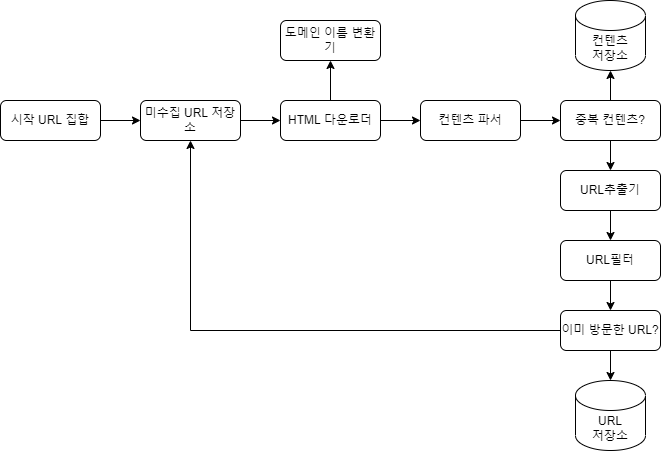

The diagram above was exported from draw.io. Its source (the exported page's mxGraphModel, read from the mxfile embedded in the PNG):
<mxGraphModel dx="1038" dy="579" grid="1" gridSize="10" guides="1" tooltips="1" connect="1" arrows="1" fold="1" page="1" pageScale="1" pageWidth="1169" pageHeight="827" math="0" shadow="0">
  <root>
    <mxCell id="0" />
    <mxCell id="1" parent="0" />
    <mxCell id="WMSHYQxPqwQRCeA-bCPg-3" value="" style="edgeStyle=orthogonalEdgeStyle;rounded=0;orthogonalLoop=1;jettySize=auto;html=1;" parent="1" source="WMSHYQxPqwQRCeA-bCPg-1" target="WMSHYQxPqwQRCeA-bCPg-2" edge="1">
      <mxGeometry relative="1" as="geometry" />
    </mxCell>
    <mxCell id="WMSHYQxPqwQRCeA-bCPg-1" value="시작 URL 집합" style="rounded=1;whiteSpace=wrap;html=1;" parent="1" vertex="1">
      <mxGeometry x="70" y="190" width="100" height="40" as="geometry" />
    </mxCell>
    <mxCell id="WMSHYQxPqwQRCeA-bCPg-5" value="" style="edgeStyle=orthogonalEdgeStyle;rounded=0;orthogonalLoop=1;jettySize=auto;html=1;" parent="1" source="WMSHYQxPqwQRCeA-bCPg-2" target="WMSHYQxPqwQRCeA-bCPg-4" edge="1">
      <mxGeometry relative="1" as="geometry" />
    </mxCell>
    <mxCell id="WMSHYQxPqwQRCeA-bCPg-2" value="미수집 URL 저장소" style="rounded=1;whiteSpace=wrap;html=1;" parent="1" vertex="1">
      <mxGeometry x="210" y="190" width="100" height="40" as="geometry" />
    </mxCell>
    <mxCell id="WMSHYQxPqwQRCeA-bCPg-7" value="" style="edgeStyle=orthogonalEdgeStyle;rounded=0;orthogonalLoop=1;jettySize=auto;html=1;" parent="1" source="WMSHYQxPqwQRCeA-bCPg-4" target="WMSHYQxPqwQRCeA-bCPg-6" edge="1">
      <mxGeometry relative="1" as="geometry" />
    </mxCell>
    <mxCell id="WMSHYQxPqwQRCeA-bCPg-9" value="" style="edgeStyle=orthogonalEdgeStyle;rounded=0;orthogonalLoop=1;jettySize=auto;html=1;" parent="1" source="WMSHYQxPqwQRCeA-bCPg-4" target="WMSHYQxPqwQRCeA-bCPg-8" edge="1">
      <mxGeometry relative="1" as="geometry" />
    </mxCell>
    <mxCell id="WMSHYQxPqwQRCeA-bCPg-4" value="HTML 다운로더" style="rounded=1;whiteSpace=wrap;html=1;" parent="1" vertex="1">
      <mxGeometry x="350" y="190" width="100" height="40" as="geometry" />
    </mxCell>
    <mxCell id="WMSHYQxPqwQRCeA-bCPg-6" value="도메인 이름 변환기" style="rounded=1;whiteSpace=wrap;html=1;" parent="1" vertex="1">
      <mxGeometry x="350" y="110" width="100" height="40" as="geometry" />
    </mxCell>
    <mxCell id="WMSHYQxPqwQRCeA-bCPg-11" value="" style="edgeStyle=orthogonalEdgeStyle;rounded=0;orthogonalLoop=1;jettySize=auto;html=1;" parent="1" source="WMSHYQxPqwQRCeA-bCPg-8" target="WMSHYQxPqwQRCeA-bCPg-10" edge="1">
      <mxGeometry relative="1" as="geometry" />
    </mxCell>
    <mxCell id="WMSHYQxPqwQRCeA-bCPg-8" value="컨텐츠 파서" style="rounded=1;whiteSpace=wrap;html=1;" parent="1" vertex="1">
      <mxGeometry x="490" y="190" width="100" height="40" as="geometry" />
    </mxCell>
    <mxCell id="WMSHYQxPqwQRCeA-bCPg-13" value="" style="edgeStyle=orthogonalEdgeStyle;rounded=0;orthogonalLoop=1;jettySize=auto;html=1;" parent="1" source="WMSHYQxPqwQRCeA-bCPg-10" target="WMSHYQxPqwQRCeA-bCPg-12" edge="1">
      <mxGeometry relative="1" as="geometry" />
    </mxCell>
    <mxCell id="WMSHYQxPqwQRCeA-bCPg-15" value="" style="edgeStyle=orthogonalEdgeStyle;rounded=0;orthogonalLoop=1;jettySize=auto;html=1;" parent="1" source="WMSHYQxPqwQRCeA-bCPg-10" target="WMSHYQxPqwQRCeA-bCPg-14" edge="1">
      <mxGeometry relative="1" as="geometry" />
    </mxCell>
    <mxCell id="WMSHYQxPqwQRCeA-bCPg-10" value="중복 컨텐츠?" style="rounded=1;whiteSpace=wrap;html=1;" parent="1" vertex="1">
      <mxGeometry x="630" y="190" width="100" height="40" as="geometry" />
    </mxCell>
    <mxCell id="WMSHYQxPqwQRCeA-bCPg-12" value="컨텐츠&lt;br&gt;저장소&lt;br&gt;" style="shape=cylinder3;whiteSpace=wrap;html=1;boundedLbl=1;backgroundOutline=1;size=15;" parent="1" vertex="1">
      <mxGeometry x="645" y="90" width="70" height="70" as="geometry" />
    </mxCell>
    <mxCell id="WMSHYQxPqwQRCeA-bCPg-17" value="" style="edgeStyle=orthogonalEdgeStyle;rounded=0;orthogonalLoop=1;jettySize=auto;html=1;" parent="1" source="WMSHYQxPqwQRCeA-bCPg-14" target="WMSHYQxPqwQRCeA-bCPg-16" edge="1">
      <mxGeometry relative="1" as="geometry" />
    </mxCell>
    <mxCell id="WMSHYQxPqwQRCeA-bCPg-14" value="URL추출기" style="rounded=1;whiteSpace=wrap;html=1;" parent="1" vertex="1">
      <mxGeometry x="630" y="260" width="100" height="40" as="geometry" />
    </mxCell>
    <mxCell id="WMSHYQxPqwQRCeA-bCPg-19" value="" style="edgeStyle=orthogonalEdgeStyle;rounded=0;orthogonalLoop=1;jettySize=auto;html=1;" parent="1" source="WMSHYQxPqwQRCeA-bCPg-16" target="WMSHYQxPqwQRCeA-bCPg-18" edge="1">
      <mxGeometry relative="1" as="geometry" />
    </mxCell>
    <mxCell id="WMSHYQxPqwQRCeA-bCPg-16" value="URL필터" style="rounded=1;whiteSpace=wrap;html=1;" parent="1" vertex="1">
      <mxGeometry x="630" y="330" width="100" height="40" as="geometry" />
    </mxCell>
    <mxCell id="WMSHYQxPqwQRCeA-bCPg-21" value="" style="edgeStyle=orthogonalEdgeStyle;rounded=0;orthogonalLoop=1;jettySize=auto;html=1;" parent="1" source="WMSHYQxPqwQRCeA-bCPg-18" target="WMSHYQxPqwQRCeA-bCPg-20" edge="1">
      <mxGeometry relative="1" as="geometry" />
    </mxCell>
    <mxCell id="WMSHYQxPqwQRCeA-bCPg-22" style="edgeStyle=orthogonalEdgeStyle;rounded=0;orthogonalLoop=1;jettySize=auto;html=1;entryX=0.5;entryY=1;entryDx=0;entryDy=0;" parent="1" source="WMSHYQxPqwQRCeA-bCPg-18" target="WMSHYQxPqwQRCeA-bCPg-2" edge="1">
      <mxGeometry relative="1" as="geometry" />
    </mxCell>
    <mxCell id="WMSHYQxPqwQRCeA-bCPg-18" value="이미 방문한 URL?" style="rounded=1;whiteSpace=wrap;html=1;" parent="1" vertex="1">
      <mxGeometry x="630" y="400" width="100" height="40" as="geometry" />
    </mxCell>
    <mxCell id="WMSHYQxPqwQRCeA-bCPg-20" value="URL&lt;br&gt;저장소" style="shape=cylinder3;whiteSpace=wrap;html=1;boundedLbl=1;backgroundOutline=1;size=15;" parent="1" vertex="1">
      <mxGeometry x="645" y="470" width="70" height="70" as="geometry" />
    </mxCell>
  </root>
</mxGraphModel>